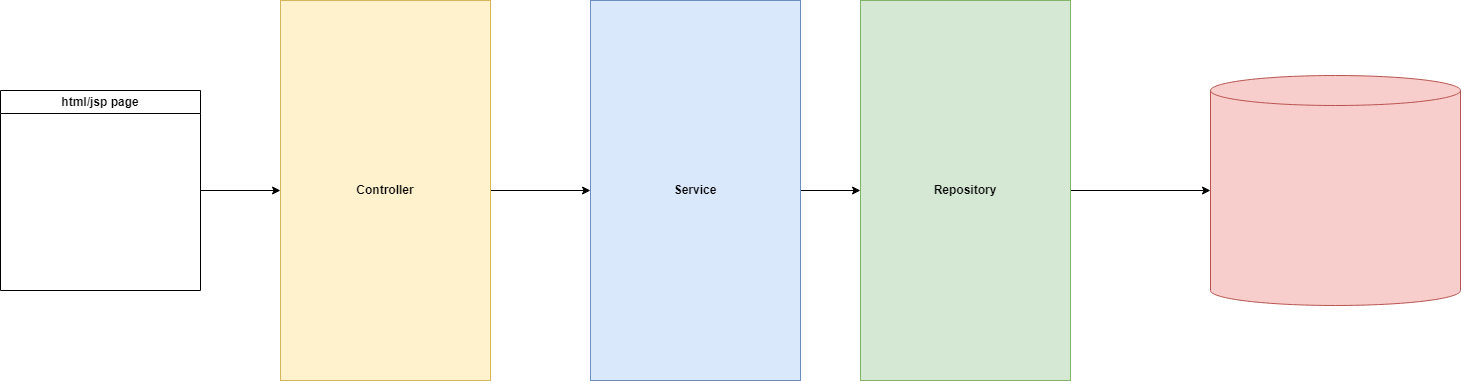

The diagram above was exported from draw.io. Its source (the exported page's mxGraphModel, read from the mxfile embedded in the PNG):
<mxGraphModel dx="2284" dy="744" grid="1" gridSize="10" guides="1" tooltips="1" connect="1" arrows="1" fold="1" page="1" pageScale="1" pageWidth="850" pageHeight="1100" math="0" shadow="0">
  <root>
    <mxCell id="0" />
    <mxCell id="1" parent="0" />
    <mxCell id="t67hoqydMmY7r52PlK-t-6" style="edgeStyle=orthogonalEdgeStyle;rounded=0;orthogonalLoop=1;jettySize=auto;html=1;exitX=1;exitY=0.5;exitDx=0;exitDy=0;entryX=0;entryY=0.5;entryDx=0;entryDy=0;" edge="1" parent="1" source="t67hoqydMmY7r52PlK-t-1" target="t67hoqydMmY7r52PlK-t-2">
      <mxGeometry relative="1" as="geometry" />
    </mxCell>
    <mxCell id="t67hoqydMmY7r52PlK-t-1" value="&lt;b&gt;Service&lt;/b&gt;" style="rounded=0;whiteSpace=wrap;html=1;fillColor=#dae8fc;strokeColor=#6c8ebf;" vertex="1" parent="1">
      <mxGeometry x="180" y="90" width="210" height="380" as="geometry" />
    </mxCell>
    <mxCell id="t67hoqydMmY7r52PlK-t-8" style="edgeStyle=orthogonalEdgeStyle;rounded=0;orthogonalLoop=1;jettySize=auto;html=1;" edge="1" parent="1" source="t67hoqydMmY7r52PlK-t-2" target="t67hoqydMmY7r52PlK-t-7">
      <mxGeometry relative="1" as="geometry" />
    </mxCell>
    <mxCell id="t67hoqydMmY7r52PlK-t-2" value="&lt;b&gt;Repository&lt;/b&gt;" style="rounded=0;whiteSpace=wrap;html=1;fillColor=#d5e8d4;strokeColor=#82b366;" vertex="1" parent="1">
      <mxGeometry x="450" y="90" width="210" height="380" as="geometry" />
    </mxCell>
    <mxCell id="t67hoqydMmY7r52PlK-t-5" style="edgeStyle=orthogonalEdgeStyle;rounded=0;orthogonalLoop=1;jettySize=auto;html=1;entryX=0;entryY=0.5;entryDx=0;entryDy=0;" edge="1" parent="1" source="t67hoqydMmY7r52PlK-t-3" target="t67hoqydMmY7r52PlK-t-1">
      <mxGeometry relative="1" as="geometry" />
    </mxCell>
    <mxCell id="t67hoqydMmY7r52PlK-t-3" value="&lt;b&gt;Controller&lt;/b&gt;" style="rounded=0;whiteSpace=wrap;html=1;fillColor=#fff2cc;strokeColor=#d6b656;" vertex="1" parent="1">
      <mxGeometry x="-130" y="90" width="210" height="380" as="geometry" />
    </mxCell>
    <mxCell id="t67hoqydMmY7r52PlK-t-7" value="" style="shape=cylinder3;whiteSpace=wrap;html=1;boundedLbl=1;backgroundOutline=1;size=15;fillColor=#f8cecc;strokeColor=#b85450;" vertex="1" parent="1">
      <mxGeometry x="800" y="165" width="250" height="230" as="geometry" />
    </mxCell>
    <mxCell id="t67hoqydMmY7r52PlK-t-10" style="edgeStyle=orthogonalEdgeStyle;rounded=0;orthogonalLoop=1;jettySize=auto;html=1;" edge="1" parent="1" source="t67hoqydMmY7r52PlK-t-9" target="t67hoqydMmY7r52PlK-t-3">
      <mxGeometry relative="1" as="geometry" />
    </mxCell>
    <mxCell id="t67hoqydMmY7r52PlK-t-9" value="html/jsp page" style="swimlane;whiteSpace=wrap;html=1;" vertex="1" parent="1">
      <mxGeometry x="-410" y="180" width="200" height="200" as="geometry" />
    </mxCell>
  </root>
</mxGraphModel>